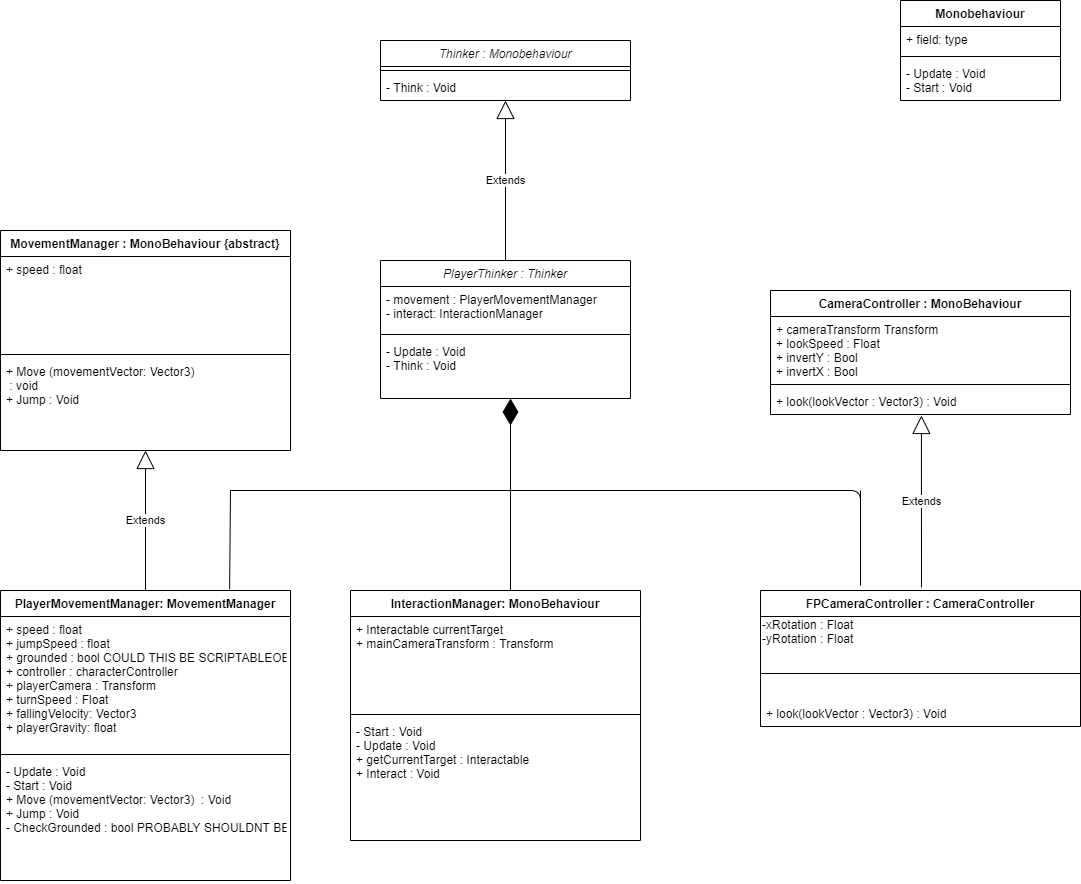

The diagram above was exported from draw.io. Its source (the exported page's mxGraphModel, read from the mxfile embedded in the PNG):
<mxGraphModel dx="2062" dy="1122" grid="1" gridSize="10" guides="1" tooltips="1" connect="1" arrows="1" fold="1" page="1" pageScale="1" pageWidth="827" pageHeight="1169" math="0" shadow="0">
  <root>
    <mxCell id="WIyWlLk6GJQsqaUBKTNV-0" />
    <mxCell id="WIyWlLk6GJQsqaUBKTNV-1" parent="WIyWlLk6GJQsqaUBKTNV-0" />
    <mxCell id="C1DZtDQGs9CAtfSFP9qM-25" value="Monobehaviour" style="swimlane;fontStyle=1;align=center;verticalAlign=top;childLayout=stackLayout;horizontal=1;startSize=26;horizontalStack=0;resizeParent=1;resizeParentMax=0;resizeLast=0;collapsible=1;marginBottom=0;" parent="WIyWlLk6GJQsqaUBKTNV-1" vertex="1">
      <mxGeometry x="1060" y="20" width="160" height="100" as="geometry" />
    </mxCell>
    <mxCell id="C1DZtDQGs9CAtfSFP9qM-26" value="+ field: type" style="text;strokeColor=none;fillColor=none;align=left;verticalAlign=top;spacingLeft=4;spacingRight=4;overflow=hidden;rotatable=0;points=[[0,0.5],[1,0.5]];portConstraint=eastwest;" parent="C1DZtDQGs9CAtfSFP9qM-25" vertex="1">
      <mxGeometry y="26" width="160" height="26" as="geometry" />
    </mxCell>
    <mxCell id="C1DZtDQGs9CAtfSFP9qM-27" value="" style="line;strokeWidth=1;fillColor=none;align=left;verticalAlign=middle;spacingTop=-1;spacingLeft=3;spacingRight=3;rotatable=0;labelPosition=right;points=[];portConstraint=eastwest;" parent="C1DZtDQGs9CAtfSFP9qM-25" vertex="1">
      <mxGeometry y="52" width="160" height="8" as="geometry" />
    </mxCell>
    <mxCell id="C1DZtDQGs9CAtfSFP9qM-28" value="- Update : Void&#10;- Start : Void" style="text;strokeColor=none;fillColor=none;align=left;verticalAlign=top;spacingLeft=4;spacingRight=4;overflow=hidden;rotatable=0;points=[[0,0.5],[1,0.5]];portConstraint=eastwest;" parent="C1DZtDQGs9CAtfSFP9qM-25" vertex="1">
      <mxGeometry y="60" width="160" height="40" as="geometry" />
    </mxCell>
    <mxCell id="C1DZtDQGs9CAtfSFP9qM-46" value="Extends" style="endArrow=block;endSize=16;endFill=0;html=1;" parent="WIyWlLk6GJQsqaUBKTNV-1" source="C1DZtDQGs9CAtfSFP9qM-33" target="C1DZtDQGs9CAtfSFP9qM-44" edge="1">
      <mxGeometry width="160" relative="1" as="geometry">
        <mxPoint x="340" y="870" as="sourcePoint" />
        <mxPoint x="500" y="870" as="targetPoint" />
      </mxGeometry>
    </mxCell>
    <mxCell id="C1DZtDQGs9CAtfSFP9qM-49" value="" style="endArrow=diamondThin;endFill=1;endSize=24;html=1;exitX=0.79;exitY=-0.004;exitDx=0;exitDy=0;exitPerimeter=0;rounded=0;" parent="WIyWlLk6GJQsqaUBKTNV-1" source="C1DZtDQGs9CAtfSFP9qM-33" edge="1">
      <mxGeometry width="160" relative="1" as="geometry">
        <mxPoint x="389.0999999999999" y="609" as="sourcePoint" />
        <mxPoint x="670" y="418" as="targetPoint" />
        <Array as="points">
          <mxPoint x="390" y="510" />
          <mxPoint x="670" y="510" />
        </Array>
      </mxGeometry>
    </mxCell>
    <mxCell id="C1DZtDQGs9CAtfSFP9qM-59" value="" style="endArrow=none;html=1;strokeColor=#000000;" parent="WIyWlLk6GJQsqaUBKTNV-1" edge="1">
      <mxGeometry width="50" height="50" relative="1" as="geometry">
        <mxPoint x="670" y="610" as="sourcePoint" />
        <mxPoint x="670" y="510" as="targetPoint" />
      </mxGeometry>
    </mxCell>
    <mxCell id="C1DZtDQGs9CAtfSFP9qM-41" value="MovementManager : MonoBehaviour {abstract}" style="swimlane;fontStyle=1;align=center;verticalAlign=top;childLayout=stackLayout;horizontal=1;startSize=26;horizontalStack=0;resizeParent=1;resizeParentMax=0;resizeLast=0;collapsible=1;marginBottom=0;" parent="WIyWlLk6GJQsqaUBKTNV-1" vertex="1">
      <mxGeometry x="160" y="250" width="290" height="220" as="geometry" />
    </mxCell>
    <mxCell id="C1DZtDQGs9CAtfSFP9qM-42" value="+ speed : float" style="text;strokeColor=none;fillColor=none;align=left;verticalAlign=top;spacingLeft=4;spacingRight=4;overflow=hidden;rotatable=0;points=[[0,0.5],[1,0.5]];portConstraint=eastwest;" parent="C1DZtDQGs9CAtfSFP9qM-41" vertex="1">
      <mxGeometry y="26" width="290" height="94" as="geometry" />
    </mxCell>
    <mxCell id="C1DZtDQGs9CAtfSFP9qM-43" value="" style="line;strokeWidth=1;fillColor=none;align=left;verticalAlign=middle;spacingTop=-1;spacingLeft=3;spacingRight=3;rotatable=0;labelPosition=right;points=[];portConstraint=eastwest;" parent="C1DZtDQGs9CAtfSFP9qM-41" vertex="1">
      <mxGeometry y="120" width="290" height="8" as="geometry" />
    </mxCell>
    <mxCell id="C1DZtDQGs9CAtfSFP9qM-44" value="+ Move (movementVector: Vector3)&#10; : void&#10;+ Jump : Void" style="text;strokeColor=none;fillColor=none;align=left;verticalAlign=top;spacingLeft=4;spacingRight=4;overflow=hidden;rotatable=0;points=[[0,0.5],[1,0.5]];portConstraint=eastwest;" parent="C1DZtDQGs9CAtfSFP9qM-41" vertex="1">
      <mxGeometry y="128" width="290" height="92" as="geometry" />
    </mxCell>
    <mxCell id="C1DZtDQGs9CAtfSFP9qM-33" value="PlayerMovementManager: MovementManager" style="swimlane;fontStyle=1;align=center;verticalAlign=top;childLayout=stackLayout;horizontal=1;startSize=26;horizontalStack=0;resizeParent=1;resizeParentMax=0;resizeLast=0;collapsible=1;marginBottom=0;" parent="WIyWlLk6GJQsqaUBKTNV-1" vertex="1">
      <mxGeometry x="160" y="610" width="290" height="290" as="geometry" />
    </mxCell>
    <mxCell id="C1DZtDQGs9CAtfSFP9qM-34" value="+ speed : float&#10;+ jumpSpeed : float&#10;+ grounded : bool COULD THIS BE SCRIPTABLEOBJECT&#10;+ controller : characterController&#10;+ playerCamera : Transform&#10;+ turnSpeed : Float&#10;+ fallingVelocity: Vector3&#10;+ playerGravity: float&#10;" style="text;strokeColor=none;fillColor=none;align=left;verticalAlign=top;spacingLeft=4;spacingRight=4;overflow=hidden;rotatable=0;points=[[0,0.5],[1,0.5]];portConstraint=eastwest;" parent="C1DZtDQGs9CAtfSFP9qM-33" vertex="1">
      <mxGeometry y="26" width="290" height="134" as="geometry" />
    </mxCell>
    <mxCell id="C1DZtDQGs9CAtfSFP9qM-35" value="" style="line;strokeWidth=1;fillColor=none;align=left;verticalAlign=middle;spacingTop=-1;spacingLeft=3;spacingRight=3;rotatable=0;labelPosition=right;points=[];portConstraint=eastwest;" parent="C1DZtDQGs9CAtfSFP9qM-33" vertex="1">
      <mxGeometry y="160" width="290" height="8" as="geometry" />
    </mxCell>
    <mxCell id="C1DZtDQGs9CAtfSFP9qM-36" value="- Update : Void&#10;- Start : Void&#10;+ Move (movementVector: Vector3)  : Void&#10;+ Jump : Void&#10;- CheckGrounded : bool PROBABLY SHOULDNT BE HERE" style="text;strokeColor=none;fillColor=none;align=left;verticalAlign=top;spacingLeft=4;spacingRight=4;overflow=hidden;rotatable=0;points=[[0,0.5],[1,0.5]];portConstraint=eastwest;" parent="C1DZtDQGs9CAtfSFP9qM-33" vertex="1">
      <mxGeometry y="168" width="290" height="122" as="geometry" />
    </mxCell>
    <mxCell id="zkfFHV4jXpPFQw0GAbJ--0" value="PlayerThinker : Thinker" style="swimlane;fontStyle=2;align=center;verticalAlign=top;childLayout=stackLayout;horizontal=1;startSize=26;horizontalStack=0;resizeParent=1;resizeLast=0;collapsible=1;marginBottom=0;rounded=0;shadow=0;strokeWidth=1;" parent="WIyWlLk6GJQsqaUBKTNV-1" vertex="1">
      <mxGeometry x="540" y="280" width="250" height="138" as="geometry">
        <mxRectangle x="230" y="140" width="160" height="26" as="alternateBounds" />
      </mxGeometry>
    </mxCell>
    <mxCell id="zkfFHV4jXpPFQw0GAbJ--3" value="- movement : PlayerMovementManager&#10;- interact: InteractionManager&#10;" style="text;align=left;verticalAlign=top;spacingLeft=4;spacingRight=4;overflow=hidden;rotatable=0;points=[[0,0.5],[1,0.5]];portConstraint=eastwest;rounded=0;shadow=0;html=0;" parent="zkfFHV4jXpPFQw0GAbJ--0" vertex="1">
      <mxGeometry y="26" width="250" height="44" as="geometry" />
    </mxCell>
    <mxCell id="zkfFHV4jXpPFQw0GAbJ--4" value="" style="line;html=1;strokeWidth=1;align=left;verticalAlign=middle;spacingTop=-1;spacingLeft=3;spacingRight=3;rotatable=0;labelPosition=right;points=[];portConstraint=eastwest;" parent="zkfFHV4jXpPFQw0GAbJ--0" vertex="1">
      <mxGeometry y="70" width="250" height="8" as="geometry" />
    </mxCell>
    <mxCell id="zkfFHV4jXpPFQw0GAbJ--5" value="- Update : Void&#10;- Think : Void" style="text;align=left;verticalAlign=top;spacingLeft=4;spacingRight=4;overflow=hidden;rotatable=0;points=[[0,0.5],[1,0.5]];portConstraint=eastwest;" parent="zkfFHV4jXpPFQw0GAbJ--0" vertex="1">
      <mxGeometry y="78" width="250" height="42" as="geometry" />
    </mxCell>
    <mxCell id="C1DZtDQGs9CAtfSFP9qM-50" value="InteractionManager: MonoBehaviour" style="swimlane;fontStyle=1;align=center;verticalAlign=top;childLayout=stackLayout;horizontal=1;startSize=26;horizontalStack=0;resizeParent=1;resizeParentMax=0;resizeLast=0;collapsible=1;marginBottom=0;" parent="WIyWlLk6GJQsqaUBKTNV-1" vertex="1">
      <mxGeometry x="510" y="610" width="290" height="250" as="geometry" />
    </mxCell>
    <mxCell id="C1DZtDQGs9CAtfSFP9qM-51" value="+ Interactable currentTarget&#10;+ mainCameraTransform : Transform" style="text;strokeColor=none;fillColor=none;align=left;verticalAlign=top;spacingLeft=4;spacingRight=4;overflow=hidden;rotatable=0;points=[[0,0.5],[1,0.5]];portConstraint=eastwest;" parent="C1DZtDQGs9CAtfSFP9qM-50" vertex="1">
      <mxGeometry y="26" width="290" height="94" as="geometry" />
    </mxCell>
    <mxCell id="C1DZtDQGs9CAtfSFP9qM-52" value="" style="line;strokeWidth=1;fillColor=none;align=left;verticalAlign=middle;spacingTop=-1;spacingLeft=3;spacingRight=3;rotatable=0;labelPosition=right;points=[];portConstraint=eastwest;" parent="C1DZtDQGs9CAtfSFP9qM-50" vertex="1">
      <mxGeometry y="120" width="290" height="8" as="geometry" />
    </mxCell>
    <mxCell id="C1DZtDQGs9CAtfSFP9qM-53" value="- Start : Void&#10;- Update : Void&#10;+ getCurrentTarget : Interactable&#10;+ Interact : Void" style="text;strokeColor=none;fillColor=none;align=left;verticalAlign=top;spacingLeft=4;spacingRight=4;overflow=hidden;rotatable=0;points=[[0,0.5],[1,0.5]];portConstraint=eastwest;" parent="C1DZtDQGs9CAtfSFP9qM-50" vertex="1">
      <mxGeometry y="128" width="290" height="122" as="geometry" />
    </mxCell>
    <mxCell id="C1DZtDQGs9CAtfSFP9qM-60" value="Thinker : Monobehaviour" style="swimlane;fontStyle=2;align=center;verticalAlign=top;childLayout=stackLayout;horizontal=1;startSize=26;horizontalStack=0;resizeParent=1;resizeLast=0;collapsible=1;marginBottom=0;rounded=0;shadow=0;strokeWidth=1;" parent="WIyWlLk6GJQsqaUBKTNV-1" vertex="1">
      <mxGeometry x="540" y="60" width="250" height="60" as="geometry">
        <mxRectangle x="230" y="140" width="160" height="26" as="alternateBounds" />
      </mxGeometry>
    </mxCell>
    <mxCell id="C1DZtDQGs9CAtfSFP9qM-62" value="" style="line;html=1;strokeWidth=1;align=left;verticalAlign=middle;spacingTop=-1;spacingLeft=3;spacingRight=3;rotatable=0;labelPosition=right;points=[];portConstraint=eastwest;" parent="C1DZtDQGs9CAtfSFP9qM-60" vertex="1">
      <mxGeometry y="26" width="250" height="8" as="geometry" />
    </mxCell>
    <mxCell id="C1DZtDQGs9CAtfSFP9qM-63" value="- Think : Void" style="text;align=left;verticalAlign=top;spacingLeft=4;spacingRight=4;overflow=hidden;rotatable=0;points=[[0,0.5],[1,0.5]];portConstraint=eastwest;" parent="C1DZtDQGs9CAtfSFP9qM-60" vertex="1">
      <mxGeometry y="34" width="250" height="26" as="geometry" />
    </mxCell>
    <mxCell id="C1DZtDQGs9CAtfSFP9qM-65" value="Extends" style="endArrow=block;endSize=16;endFill=0;html=1;strokeColor=#000000;entryX=0.5;entryY=1;entryDx=0;entryDy=0;exitX=0.5;exitY=0;exitDx=0;exitDy=0;" parent="WIyWlLk6GJQsqaUBKTNV-1" source="zkfFHV4jXpPFQw0GAbJ--0" target="C1DZtDQGs9CAtfSFP9qM-60" edge="1">
      <mxGeometry width="160" relative="1" as="geometry">
        <mxPoint x="610" y="250" as="sourcePoint" />
        <mxPoint x="770" y="250" as="targetPoint" />
      </mxGeometry>
    </mxCell>
    <mxCell id="C1DZtDQGs9CAtfSFP9qM-74" value="CameraController : MonoBehaviour" style="swimlane;fontStyle=1;align=center;verticalAlign=top;childLayout=stackLayout;horizontal=1;startSize=26;horizontalStack=0;resizeParent=1;resizeParentMax=0;resizeLast=0;collapsible=1;marginBottom=0;" parent="WIyWlLk6GJQsqaUBKTNV-1" vertex="1">
      <mxGeometry x="930" y="310" width="300" height="124" as="geometry" />
    </mxCell>
    <mxCell id="C1DZtDQGs9CAtfSFP9qM-75" value="+ cameraTransform Transform&#10;+ lookSpeed : Float&#10;+ invertY : Bool&#10;+ invertX : Bool" style="text;strokeColor=none;fillColor=none;align=left;verticalAlign=top;spacingLeft=4;spacingRight=4;overflow=hidden;rotatable=0;points=[[0,0.5],[1,0.5]];portConstraint=eastwest;" parent="C1DZtDQGs9CAtfSFP9qM-74" vertex="1">
      <mxGeometry y="26" width="300" height="64" as="geometry" />
    </mxCell>
    <mxCell id="C1DZtDQGs9CAtfSFP9qM-76" value="" style="line;strokeWidth=1;fillColor=none;align=left;verticalAlign=middle;spacingTop=-1;spacingLeft=3;spacingRight=3;rotatable=0;labelPosition=right;points=[];portConstraint=eastwest;" parent="C1DZtDQGs9CAtfSFP9qM-74" vertex="1">
      <mxGeometry y="90" width="300" height="8" as="geometry" />
    </mxCell>
    <mxCell id="C1DZtDQGs9CAtfSFP9qM-77" value="+ look(lookVector : Vector3) : Void" style="text;strokeColor=none;fillColor=none;align=left;verticalAlign=top;spacingLeft=4;spacingRight=4;overflow=hidden;rotatable=0;points=[[0,0.5],[1,0.5]];portConstraint=eastwest;" parent="C1DZtDQGs9CAtfSFP9qM-74" vertex="1">
      <mxGeometry y="98" width="300" height="26" as="geometry" />
    </mxCell>
    <mxCell id="C1DZtDQGs9CAtfSFP9qM-70" value="FPCameraController : CameraController" style="swimlane;fontStyle=1;align=center;verticalAlign=top;childLayout=stackLayout;horizontal=1;startSize=26;horizontalStack=0;resizeParent=1;resizeParentMax=0;resizeLast=0;collapsible=1;marginBottom=0;" parent="WIyWlLk6GJQsqaUBKTNV-1" vertex="1">
      <mxGeometry x="920" y="610" width="320" height="136" as="geometry" />
    </mxCell>
    <mxCell id="C1DZtDQGs9CAtfSFP9qM-82" value="&lt;div&gt;&lt;span&gt;-xRotation : Float&lt;/span&gt;&lt;/div&gt;-yRotation : Float" style="text;html=1;align=left;verticalAlign=middle;resizable=0;points=[];autosize=1;" parent="C1DZtDQGs9CAtfSFP9qM-70" vertex="1">
      <mxGeometry y="26" width="320" height="30" as="geometry" />
    </mxCell>
    <mxCell id="C1DZtDQGs9CAtfSFP9qM-72" value="" style="line;strokeWidth=1;fillColor=none;align=left;verticalAlign=middle;spacingTop=-1;spacingLeft=3;spacingRight=3;rotatable=0;labelPosition=right;points=[];portConstraint=eastwest;" parent="C1DZtDQGs9CAtfSFP9qM-70" vertex="1">
      <mxGeometry y="56" width="320" height="54" as="geometry" />
    </mxCell>
    <mxCell id="C1DZtDQGs9CAtfSFP9qM-73" value="+ look(lookVector : Vector3) : Void" style="text;strokeColor=none;fillColor=none;align=left;verticalAlign=top;spacingLeft=4;spacingRight=4;overflow=hidden;rotatable=0;points=[[0,0.5],[1,0.5]];portConstraint=eastwest;" parent="C1DZtDQGs9CAtfSFP9qM-70" vertex="1">
      <mxGeometry y="110" width="320" height="26" as="geometry" />
    </mxCell>
    <mxCell id="C1DZtDQGs9CAtfSFP9qM-78" value="" style="endArrow=none;html=1;strokeColor=#000000;" parent="WIyWlLk6GJQsqaUBKTNV-1" edge="1">
      <mxGeometry width="50" height="50" relative="1" as="geometry">
        <mxPoint x="670" y="510" as="sourcePoint" />
        <mxPoint x="1020" y="510" as="targetPoint" />
        <Array as="points">
          <mxPoint x="1020" y="510" />
          <mxPoint x="1020" y="610" />
        </Array>
      </mxGeometry>
    </mxCell>
    <mxCell id="C1DZtDQGs9CAtfSFP9qM-80" value="Extends" style="endArrow=block;endSize=16;endFill=0;html=1;strokeColor=#000000;entryX=0.503;entryY=1.038;entryDx=0;entryDy=0;entryPerimeter=0;" parent="WIyWlLk6GJQsqaUBKTNV-1" target="C1DZtDQGs9CAtfSFP9qM-77" edge="1">
      <mxGeometry width="160" relative="1" as="geometry">
        <mxPoint x="1081" y="607" as="sourcePoint" />
        <mxPoint x="1076" y="399" as="targetPoint" />
      </mxGeometry>
    </mxCell>
  </root>
</mxGraphModel>